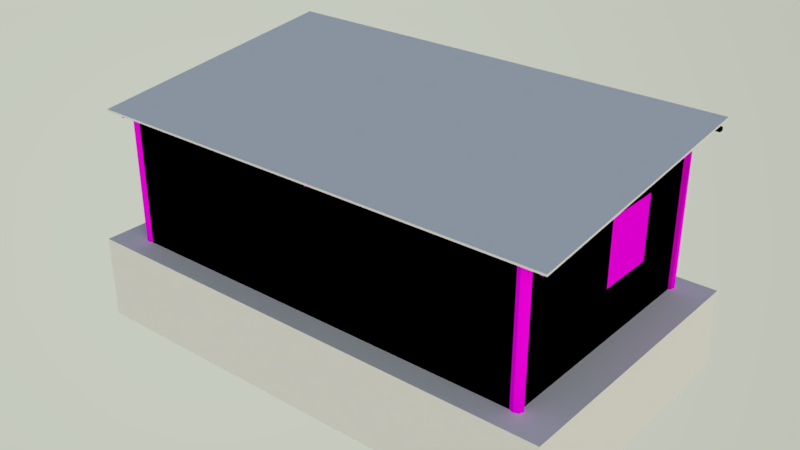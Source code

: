 # Source: Residencia5.blend  (saved by Blender 2.79.0; exported with 4.5.12 LTS)
import bpy
from mathutils import Matrix  # noqa: F401  (used for matrix-valued properties, if any)

bpy.ops.wm.read_factory_settings(use_empty=True)
scene = bpy.context.scene
scene.name = 'Scene'

# ---- collections
col_collection_1 = bpy.data.collections.new('Collection 1'); scene.collection.children.link(col_collection_1)
col_collection_2 = bpy.data.collections.new('Collection 2'); scene.collection.children.link(col_collection_2)

# ---- images (referenced by path relative to the original .blend; pixels are not part of the script)
import os
ASSET_DIR = os.environ.get("B2B_ASSET_DIR", "")  # directory of the original .blend (textures are referenced by path, not embedded)
HERE = os.path.dirname(os.path.abspath(__file__))  # packed textures are extracted next to this script under _unpacked/

def load_image(name, relpath, width, height, colorspace="sRGB"):
    """Load a texture the original file referenced (path relative to the .blend, or extracted next to this script)."""
    p = next((c for c in (os.path.join(HERE, relpath), os.path.join(ASSET_DIR, relpath)) if relpath and os.path.exists(c)), "")
    if p:
        img = bpy.data.images.load(p, check_existing=True)
        img.name = name
    else:  # same state as the original file: an image datablock whose file is absent (Cycles renders it pink)
        img = bpy.data.images.new(name, width, height)
        img.source = "FILE"
        img.filepath = "//" + (relpath or name)
    img.colorspace_settings.name = colorspace
    return img
img_residencia5_png = load_image('Residencia5.png', 'Residencia5.png', 1024, 1024, 'sRGB')

# ---- materials (node trees are filled in below, after node groups)
mat_material = bpy.data.materials.new('Material')
mat_material.alpha_threshold = 0.0
mat_material.roughness = 0.5

# ---- material node trees
mat_material.use_nodes = True; mat_material.node_tree.nodes.clear()
_N = mat_material.node_tree.nodes; _L = mat_material.node_tree.links
n0 = _N.new('ShaderNodeOutputMaterial'); n0.name = 'Material Output'; n0.location = (300, 300)
n1 = _N.new('ShaderNodeBsdfDiffuse'); n1.name = 'Diffuse BSDF'; n1.location = (10, 300)
n2 = _N.new('ShaderNodeTexImage'); n2.name = 'Image Texture'; n2.location = (-180, 300)
n2.width = 140
n2.image = img_residencia5_png
_L.new(n1.outputs[0], n0.inputs[0])
_L.new(n2.outputs[0], n1.inputs[0])
n0.is_active_output = True

# ---- world
world_world = bpy.data.worlds.new('World'); scene.world = world_world
world_world.use_nodes = True; world_world.node_tree.nodes.clear()
_N = world_world.node_tree.nodes; _L = world_world.node_tree.links
n0 = _N.new('ShaderNodeOutputWorld'); n0.name = 'World Output'; n0.location = (300, 300)
n1 = _N.new('ShaderNodeBackground'); n1.name = 'Background'; n1.location = (10, 300)
n1.inputs[1].default_value = 3.3
n2 = _N.new('ShaderNodeTexSky'); n2.name = 'Sky Texture'; n2.location = (-190, 300)
n2.sky_type = 'HOSEK_WILKIE'
n2.sun_direction = (0.6786, -0.5714, 0.4615)
n2.turbidity = 5.6
n2.ground_albedo = 0.6333
n2.sun_elevation = 1.571
_L.new(n1.outputs[0], n0.inputs[0])
_L.new(n2.outputs[0], n1.inputs[0])
n0.is_active_output = True
world_world.color = (0.05088, 0.05088, 0.05088)
world_world.use_sun_shadow = False
world_world.sun_shadow_jitter_overblur = 0.0
world_world.cycles.sampling_method = 'MANUAL'

# ---- meshes
me_cube_002 = bpy.data.meshes.new('Cube.002')
me_cube_002.from_pydata([(-5.944, -3.411, -1.0), (-5.944, -3.411, 1.0), (-5.944, 3.411, -1.0), (-5.944, 3.411, 1.0), (5.944, -3.411, -1.0), (5.944, -3.411, 1.0), (5.944, 3.411, -1.0), (5.944, 3.411, 1.0)], [], [(0, 1, 3, 2), (2, 3, 7, 6), (6, 7, 5, 4), (4, 5, 1, 0), (7, 3, 1, 5)])
_uv = me_cube_002.uv_layers.new(name='UVMap')
_uv.uv.foreach_set('vector', [0.2916, 0.5108, 0.2916, 1.511, 3.703, 1.511, 3.703, 0.5108, 0.4958, 0.5108, 0.4958, 1.511, 6.439, 1.511, 6.439, 0.5108, 0.7029, 0.5108, 0.7029, 1.511, -2.708, 1.511, -2.708, 0.5108, 0.4394, 0.5108, 0.4394, 1.511, -5.504, 1.511, -5.504, 0.5108, 0.4394, 0.7029, -5.504, 0.7029, -5.504, -2.708, 0.4394, -2.708])
_uv.active_render = True
_uv = me_cube_002.uv_layers.new(name='UVMap.001')
_uv.uv.foreach_set('vector', [1.0, 1.0, 0.844, 1.0, 0.844, 0.5, 1.0, 0.5, 0.688, 0.8712, 0.5321, 0.8712, 0.5321, 0.0, 0.688, 0.0, 1.0, 0.5, 0.844, 0.5, 0.844, 6.989e-08, 1.0, 0.0, 0.688, 0.0, 0.844, 0.0, 0.844, 0.8712, 0.688, 0.8712, 0.5321, 0.0, 0.5321, 0.8712, 1.488e-07, 0.8712, 0.0, 6.989e-08])
me_cube_002.use_remesh_preserve_volume = False
me_cube_002.use_remesh_preserve_attributes = False
me_cube_002.use_mirror_vertex_groups = False
me_cube_002.update()
me_residencia5_lod0 = bpy.data.meshes.new('Residencia5_LOD0')
me_residencia5_lod0.from_pydata([(-2.386, 2.604, -1.637), (-2.386, 2.604, 0.6935), (-1.105, 2.604, -1.637), (-1.105, 2.604, 0.6935), (1.621, 2.617, -1.637), (1.621, 2.617, 0.6935), (2.902, 2.617, -1.637), (2.902, 2.617, 0.6935), (4.975, -0.1954, -0.6255), (4.975, -0.1954, 0.9014), (4.975, 1.236, -0.6255), (4.975, 1.236, 0.9014), (-4.974, -3.114, -1.864), (-4.974, -3.114, 1.156), (-5.078, -3.157, -1.864), (-5.078, -3.157, 1.172), (-5.181, -3.114, -1.864), (-5.224, -3.011, -1.864), (-5.224, -3.011, 1.156), (-5.181, -2.907, -1.864), (-5.181, -2.907, 1.156), (-5.078, 2.831, -1.864), (-5.078, 2.831, 1.855), (-4.974, 2.788, -1.864), (-4.974, 2.788, 1.855), (5.224, 2.684, 1.977), (-5.181, 2.581, -1.864), (-5.181, 2.581, 1.837), (-5.224, 2.684, -1.864), (-5.181, 2.788, -1.864), (-5.181, 2.788, 1.855), (5.141, -2.907, -1.864), (5.141, -2.907, 1.156), (5.224, -3.011, -1.864), (5.224, -3.011, 1.156), (5.181, -3.114, -1.864), (5.181, -3.114, 1.156), (5.078, -3.157, -1.864), (5.078, -3.157, 1.172), (4.974, -3.114, -1.864), (4.974, -3.114, 1.156), (5.078, 2.831, -1.864), (5.078, 2.831, 1.852), (5.181, 2.788, -1.864), (5.181, 2.788, 1.852), (5.224, 2.684, -1.864), (5.224, 2.684, 1.852), (5.078, 2.831, 2.003), (4.974, 2.788, -1.864), (4.974, 2.788, 1.852), (5.193, 2.583, 1.852), (5.193, 2.583, -1.864), (5.141, -0.1954, -0.6255), (5.141, 1.236, -0.6255), (5.141, -0.1954, 0.9014), (5.141, 1.236, 0.9014), (2.902, 2.788, 0.6935), (2.902, 2.788, -1.637), (1.621, 2.788, -1.637), (1.621, 2.788, 0.6935), (-1.105, 2.788, 0.6935), (-1.105, 2.788, -1.637), (-2.386, 2.788, -1.637), (-2.386, 2.788, 0.6935), (5.141, 2.534, 1.852), (5.141, 2.534, -1.864), (5.141, -2.907, 1.323), (5.141, 2.534, 1.965), (5.224, -3.011, 1.301), (5.193, 2.583, 1.969), (5.224, 2.684, 1.98), (-5.181, -2.907, 1.317), (-5.181, 2.581, 1.973), (-5.224, 2.684, 1.855), (-5.224, 2.684, 1.98), (-5.224, -3.011, 1.307), (-5.181, -3.114, 1.156), (-5.181, -3.114, 1.298), (5.633, -3.342, 1.216), (5.633, 3.021, 1.971), (5.633, -3.347, 1.26), (5.633, 3.016, 2.015), (5.579, -3.347, 1.26), (5.579, 3.016, 2.015), (5.579, -3.342, 1.216), (5.579, 3.021, 1.971), (-5.207, -3.342, 1.216), (-5.207, 3.021, 1.971), (-5.208, -3.347, 1.26), (-5.207, 3.016, 2.015), (-5.262, -3.347, 1.26), (-5.261, 3.016, 2.015), (-5.262, -3.342, 1.216), (-5.261, 3.021, 1.971), (-5.732, -3.027, 1.156), (5.741, -3.027, 1.156), (-5.732, -3.136, 1.156), (5.741, -3.136, 1.156), (-5.732, -3.136, 1.241), (5.741, -3.136, 1.241), (-5.732, -3.027, 1.241), (5.741, -3.027, 1.241), (-5.732, 2.801, 1.853), (5.741, 2.801, 1.853), (-5.732, 2.693, 1.853), (5.741, 2.693, 1.853), (-5.732, 2.693, 1.938), (5.741, 2.693, 1.938), (-5.732, 2.801, 1.938), (5.741, 2.801, 1.938), (5.181, -3.114, 1.292), (5.078, -3.157, 1.308), (-4.974, -3.114, 1.292), (4.974, -3.114, 1.292), (-5.078, -3.157, 1.295), (-5.181, 2.788, 1.999), (5.181, 2.788, 1.996), (4.974, 2.788, 1.996), (-5.078, 2.831, 2.006), (-4.974, 2.788, 1.999), (0.2924, -3.342, 1.216), (0.2929, 3.021, 1.971), (0.2924, -3.347, 1.26), (0.2929, 3.016, 2.015), (0.2381, -3.347, 1.26), (0.2387, 3.016, 2.015), (0.2382, -3.342, 1.216), (0.2387, 3.021, 1.971), (-5.217, -3.342, 1.216), (-5.217, 3.021, 1.971), (-5.217, -3.347, 1.26), (-5.217, 3.016, 2.015), (-5.271, -3.347, 1.26), (-5.271, 3.016, 2.015), (-5.271, -3.342, 1.216), (-5.271, 3.021, 1.971)], [], [(0, 62, 63, 1), (2, 0, 1, 3), (56, 49, 48, 57), (6, 4, 5, 7), (8, 10, 11, 9), (10, 53, 55, 11), (10, 8, 52, 53), (12, 13, 15, 14), (14, 15, 76, 16), (16, 76, 18, 17), (17, 18, 20, 19), (21, 22, 24, 23), (26, 27, 73, 28), (28, 73, 30, 29), (29, 30, 22, 21), (31, 32, 34, 33), (33, 34, 36, 35), (35, 36, 38, 37), (37, 38, 40, 39), (41, 42, 44, 43), (43, 44, 46, 45), (48, 49, 42, 41), (45, 46, 50, 51), (12, 39, 40, 13), (49, 24, 119, 117), (51, 50, 64, 65), (54, 9, 11, 55), (52, 8, 9, 54), (57, 6, 7, 56), (58, 4, 6, 57), (56, 7, 5, 59), (61, 2, 3, 60), (62, 0, 2, 61), (60, 3, 1, 63), (65, 64, 55, 53), (32, 31, 52, 54), (52, 31, 65, 53), (54, 55, 64, 32), (19, 20, 27, 26), (58, 61, 60, 59), (58, 57, 48), (60, 63, 24), (4, 58, 59, 5), (32, 64, 67, 66), (67, 64, 50, 69), (69, 50, 46, 70), (32, 66, 68, 34), (34, 68, 110, 36), (27, 20, 71, 72), (27, 72, 74, 73), (71, 20, 18, 75), (75, 18, 76, 77), (79, 81, 80, 78), (81, 83, 82, 80), (83, 85, 84, 82), (79, 85, 83, 81), (78, 80, 82, 84), (84, 85, 79, 78), (87, 89, 88, 86), (89, 91, 90, 88), (91, 93, 92, 90), (87, 93, 91, 89), (86, 88, 90, 92), (92, 93, 87, 86), (95, 97, 96, 94), (97, 99, 98, 96), (99, 101, 100, 98), (108, 109, 103, 102), (95, 101, 99, 97), (94, 96, 98, 100), (103, 105, 104, 102), (105, 107, 106, 104), (107, 109, 108, 106), (103, 109, 107, 105), (102, 104, 106, 108), (100, 101, 95, 94), (38, 36, 110, 111), (40, 38, 111, 113), (13, 40, 113, 112), (15, 13, 112, 114), (76, 15, 114, 77), (30, 73, 74, 115), (22, 30, 115, 118), (24, 22, 118, 119), (42, 49, 117, 47), (44, 42, 47, 116), (46, 44, 116, 25), (121, 123, 122, 120), (123, 125, 124, 122), (125, 127, 126, 124), (121, 127, 125, 123), (120, 122, 124, 126), (126, 127, 121, 120), (129, 131, 130, 128), (131, 133, 132, 130), (133, 135, 134, 132), (129, 135, 133, 131), (128, 130, 132, 134), (134, 135, 129, 128), (24, 63, 62, 23), (48, 23, 61), (23, 62, 61), (61, 58, 48), (56, 59, 49), (59, 60, 49), (49, 60, 24)])
_uv = me_residencia5_lod0.uv_layers.new(name='UVMap')
_uv.uv.foreach_set('vector', [0.7836, 0.01785, 0.793, 0.01, 0.7929, 0.1171, 0.7852, 0.1055, 0.02431, 0.6416, 0.2136, 0.6416, 0.2136, 0.986, 0.02431, 0.986, 0.5623, 0.1544, 0.7101, 0.0717, 0.7101, 0.3369, 0.5623, 0.3207, 0.02431, 0.6416, 0.2136, 0.6416, 0.2136, 0.986, 0.02431, 0.986, 0.3914, 0.8302, 0.3914, 0.9838, 0.2276, 0.9838, 0.2276, 0.8302, 0.796, 0.1433, 0.8078, 0.1311, 0.811, 0.2301, 0.8009, 0.2172, 0.796, 0.1433, 0.7265, 0.14, 0.7176, 0.1311, 0.8078, 0.1311, 0.8926, 0.1219, 0.8926, 0.3589, 0.8838, 0.3601, 0.8838, 0.1219, 0.8838, 0.1219, 0.8838, 0.3601, 0.875, 0.3589, 0.875, 0.1219, 0.875, 0.1219, 0.875, 0.3589, 0.8662, 0.3589, 0.8662, 0.1219, 0.8662, 0.1219, 0.8662, 0.3589, 0.8574, 0.3589, 0.8574, 0.1219, 0.9582, 0.0002546, 0.9582, 0.2921, 0.9494, 0.2921, 0.9494, 0.0002547, 0.9846, 0.0002546, 0.9846, 0.2907, 0.9758, 0.2921, 0.9758, 0.0002546, 0.9758, 0.0002546, 0.9758, 0.2921, 0.967, 0.2921, 0.967, 0.0002546, 0.967, 0.0002546, 0.967, 0.2921, 0.9582, 0.2921, 0.9582, 0.0002546, 0.8569, 0.1219, 0.8569, 0.3589, 0.8464, 0.3589, 0.8464, 0.1219, 0.8464, 0.1219, 0.8464, 0.3589, 0.8376, 0.3589, 0.8376, 0.1219, 0.8376, 0.1219, 0.8376, 0.3589, 0.8288, 0.3601, 0.8288, 0.1219, 0.8288, 0.1219, 0.8288, 0.3601, 0.82, 0.3589, 0.82, 0.1219, 0.9401, 0.0002547, 0.9401, 0.2919, 0.9313, 0.2919, 0.9313, 0.0002547, 0.9313, 0.0002547, 0.9313, 0.2919, 0.9224, 0.2919, 0.9224, 0.0002547, 0.9489, 0.0002546, 0.9489, 0.2919, 0.9401, 0.2919, 0.9401, 0.0002547, 0.9224, 0.0002547, 0.9224, 0.2919, 0.9141, 0.2919, 0.9141, 0.0002547, 0.7302, 0.6003, 0.01326, 0.6003, 0.01326, 0.3827, 0.7302, 0.3827, 0.7101, 0.0717, 0.0002186, 0.07147, 0.0002186, 0.06116, 0.7101, 0.06139, 0.9141, 0.0002547, 0.9141, 0.2919, 0.9085, 0.2919, 0.9085, 0.0002547, 0.7198, 0.2214, 0.7308, 0.2126, 0.8009, 0.2172, 0.811, 0.2301, 0.7176, 0.1311, 0.7265, 0.14, 0.7308, 0.2126, 0.7198, 0.2214, 0.7222, 0.002575, 0.7299, 0.01412, 0.7315, 0.1018, 0.7221, 0.1097, 0.793, 0.01, 0.7836, 0.01785, 0.7299, 0.01412, 0.7222, 0.002575, 0.7221, 0.1097, 0.7315, 0.1018, 0.7852, 0.1055, 0.7929, 0.1171, 0.7222, 0.002575, 0.7299, 0.01412, 0.7315, 0.1018, 0.7221, 0.1097, 0.793, 0.01, 0.7836, 0.01785, 0.7299, 0.01412, 0.7222, 0.002575, 0.7221, 0.1097, 0.7315, 0.1018, 0.7852, 0.1055, 0.7929, 0.1171, 0.9381, 0.6134, 0.9381, 0.9697, 0.8135, 0.8791, 0.8135, 0.7324, 0.4132, 0.9035, 0.4132, 0.6134, 0.6759, 0.7324, 0.6759, 0.8791, 0.6759, 0.7324, 0.4132, 0.6134, 0.9381, 0.6134, 0.8135, 0.7324, 0.6759, 0.8791, 0.8135, 0.8791, 0.9381, 0.9697, 0.4132, 0.9035, 0.4132, 0.6134, 0.4132, 0.9035, 0.9381, 0.9697, 0.9381, 0.6134, 0.4709, 0.3207, 0.2763, 0.3207, 0.2763, 0.1544, 0.4709, 0.1544, 0.4709, 0.3207, 0.5623, 0.3207, 0.7101, 0.3369, 0.2763, 0.1544, 0.1849, 0.1544, 0.0002186, 0.07147, 0.7836, 0.01785, 0.793, 0.01, 0.7929, 0.1171, 0.7852, 0.1055, 0.4132, 0.9035, 0.9381, 0.9697, 0.9381, 0.9816, 0.4132, 0.9193, 0.9085, 0.3008, 0.9085, 0.2919, 0.9141, 0.2919, 0.9141, 0.301, 0.9141, 0.301, 0.9141, 0.2919, 0.9224, 0.2919, 0.9224, 0.3019, 0.8569, 0.3589, 0.8569, 0.372, 0.8464, 0.3703, 0.8464, 0.3589, 0.8464, 0.3589, 0.8464, 0.3703, 0.8376, 0.3696, 0.8376, 0.3589, 0.9381, 0.9697, 0.4132, 0.9035, 0.4132, 0.9193, 0.9381, 0.9816, 0.9846, 0.2907, 0.9846, 0.3014, 0.9758, 0.3019, 0.9758, 0.2921, 0.8574, 0.3715, 0.8574, 0.3589, 0.8662, 0.3589, 0.8662, 0.3707, 0.8662, 0.3707, 0.8662, 0.3589, 0.875, 0.3589, 0.875, 0.37, 0.8182, 0.05748, 0.8213, 0.05748, 0.8213, 0.0002565, 0.8182, 0.0002547, 0.843, 0.0002547, 0.8391, 0.0002547, 0.8391, 0.05742, 0.843, 0.05742, 0.815, 0.05748, 0.8182, 0.05748, 0.8182, 0.0002547, 0.815, 0.0002565, 0.8056, 0.006064, 0.8056, 0.006548, 0.8087, 0.006548, 0.8087, 0.006064, 0.8056, 0.006064, 0.8087, 0.006064, 0.8087, 0.00558, 0.8056, 0.00558, 0.8507, 0.05742, 0.8507, 0.0002547, 0.8468, 0.0002547, 0.8468, 0.05742, 0.0, 0.0, 0.0, 0.0, 0.0, 0.0, 0.0, 0.0, 0.0, 0.0, 0.0, 0.0, 0.0, 0.0, 0.0, 0.0, 0.0, 0.0, 0.0, 0.0, 0.0, 0.0, 0.0, 0.0, 0.0, 0.0, 0.0, 0.0, 0.0, 0.0, 0.0, 0.0, 0.0, 0.0, 0.0, 0.0, 0.0, 0.0, 0.0, 0.0, 0.0, 0.0, 0.0, 0.0, 0.0, 0.0, 0.0, 0.0, 0.8899, 0.0002547, 0.8822, 0.0002547, 0.8822, 0.1027, 0.8899, 0.1027, 0.8566, 0.1027, 0.8626, 0.1027, 0.8626, 0.0002549, 0.8566, 0.0002547, 0.8822, 0.0002547, 0.8746, 0.0002547, 0.8746, 0.1027, 0.8822, 0.1027, 0.8746, 0.1027, 0.8746, 0.0002547, 0.8686, 0.0002549, 0.8686, 0.1027, 0.8027, 0.003159, 0.8087, 0.003159, 0.8087, 0.002191, 0.8027, 0.002191, 0.8027, 0.001223, 0.8027, 0.002191, 0.8087, 0.002191, 0.8087, 0.001223, 0.8976, 0.0002547, 0.8899, 0.0002547, 0.8899, 0.1027, 0.8976, 0.1027, 0.8507, 0.1027, 0.8566, 0.1027, 0.8566, 0.0002549, 0.8507, 0.0002547, 0.8976, 0.1027, 0.9052, 0.1027, 0.9052, 0.0002547, 0.8976, 0.0002547, 0.8027, 0.001223, 0.8087, 0.001223, 0.8087, 0.0002547, 0.8027, 0.0002547, 0.8087, 0.004127, 0.8087, 0.003159, 0.8027, 0.003159, 0.8027, 0.004127, 0.8686, 0.1027, 0.8686, 0.0002547, 0.8626, 0.0002549, 0.8626, 0.1027, 0.8288, 0.3601, 0.8376, 0.3589, 0.8376, 0.3696, 0.8288, 0.3708, 0.82, 0.3589, 0.8288, 0.3601, 0.8288, 0.3708, 0.82, 0.3696, 0.7302, 0.3827, 0.01326, 0.3827, 0.01322, 0.3701, 0.7302, 0.3701, 0.8838, 0.3601, 0.8926, 0.3589, 0.8926, 0.3696, 0.8838, 0.3698, 0.875, 0.3589, 0.8838, 0.3601, 0.8838, 0.3698, 0.875, 0.37, 0.967, 0.2921, 0.9758, 0.2921, 0.9758, 0.3019, 0.967, 0.3034, 0.9582, 0.2921, 0.967, 0.2921, 0.967, 0.3034, 0.9582, 0.304, 0.9494, 0.2921, 0.9582, 0.2921, 0.9582, 0.304, 0.9494, 0.3034, 0.9401, 0.2919, 0.9489, 0.2919, 0.9489, 0.3032, 0.9401, 0.3037, 0.9313, 0.2919, 0.9401, 0.2919, 0.9401, 0.3037, 0.9313, 0.3032, 0.9224, 0.2919, 0.9313, 0.2919, 0.9313, 0.3032, 0.9224, 0.3017, 0.8276, 0.0002565, 0.8245, 0.0002547, 0.8245, 0.05748, 0.8276, 0.05748, 0.8391, 0.0002547, 0.8353, 0.0002547, 0.8353, 0.05742, 0.8391, 0.05742, 0.8213, 0.05748, 0.8245, 0.05748, 0.8245, 0.0002547, 0.8213, 0.0002565, 0.8087, 0.007033, 0.8087, 0.006548, 0.8056, 0.006548, 0.8056, 0.007033, 0.8087, 0.004611, 0.8056, 0.004611, 0.8056, 0.005095, 0.8087, 0.005095, 0.8315, 0.0002547, 0.8315, 0.05742, 0.8353, 0.05742, 0.8353, 0.0002547, 0.8087, 0.05748, 0.8119, 0.05748, 0.8119, 0.0002565, 0.8087, 0.0002547, 0.843, 0.05742, 0.8468, 0.05742, 0.8468, 0.0002547, 0.843, 0.0002547, 0.8119, 0.05748, 0.815, 0.05748, 0.815, 0.0002547, 0.8119, 0.0002565, 0.8087, 0.00558, 0.8087, 0.005095, 0.8056, 0.005095, 0.8056, 0.00558, 0.8087, 0.004127, 0.8056, 0.004127, 0.8056, 0.004611, 0.8087, 0.004611, 0.8315, 0.05742, 0.8315, 0.0002547, 0.8276, 0.0002547, 0.8276, 0.05742, 0.0002186, 0.07147, 0.1849, 0.1544, 0.1849, 0.3207, 0.0002186, 0.3369, 0.7101, 0.3369, 0.0002186, 0.3369, 0.2763, 0.3207, 0.0002186, 0.3369, 0.1849, 0.3207, 0.2763, 0.3207, 0.2763, 0.3207, 0.4709, 0.3207, 0.7101, 0.3369, 0.5623, 0.1544, 0.4709, 0.1544, 0.7101, 0.0717, 0.4709, 0.1544, 0.2763, 0.1544, 0.7101, 0.0717, 0.7101, 0.0717, 0.2763, 0.1544, 0.0002186, 0.07147])
_uv.active_render = True
_uv = me_residencia5_lod0.uv_layers.new(name='UVMap.001')
_uv.uv.foreach_set('vector', [0.7972, 0.2707, 0.8066, 0.2629, 0.8066, 0.37, 0.7988, 0.3584, 0.2009, 0.6528, 0.347, 0.6528, 0.347, 0.9186, 0.2009, 0.9186, 0.5623, 0.1544, 0.7101, 0.0717, 0.7101, 0.3369, 0.5623, 0.3207, 0.04177, 0.6505, 0.1878, 0.6505, 0.1878, 0.9162, 0.04177, 0.9162, 0.9387, 0.4244, 0.9387, 0.5767, 0.7763, 0.5767, 0.7763, 0.4244, 0.796, 0.1433, 0.8078, 0.1311, 0.811, 0.2301, 0.8009, 0.2172, 0.796, 0.1433, 0.7265, 0.14, 0.7176, 0.1311, 0.8078, 0.1311, 0.8926, 0.1219, 0.8926, 0.3589, 0.8838, 0.3601, 0.8838, 0.1219, 0.8838, 0.1219, 0.8838, 0.3601, 0.875, 0.3589, 0.875, 0.1219, 0.875, 0.1219, 0.875, 0.3589, 0.8662, 0.3589, 0.8662, 0.1219, 0.8662, 0.1219, 0.8662, 0.3589, 0.8574, 0.3589, 0.8574, 0.1219, 0.9582, 0.0002546, 0.9582, 0.2921, 0.9494, 0.2921, 0.9494, 0.0002547, 0.9846, 0.0002546, 0.9846, 0.2907, 0.9758, 0.2921, 0.9758, 0.0002546, 0.9758, 0.0002546, 0.9758, 0.2921, 0.967, 0.2921, 0.967, 0.0002546, 0.967, 0.0002546, 0.967, 0.2921, 0.9582, 0.2921, 0.9582, 0.0002546, 0.8569, 0.1219, 0.8569, 0.3589, 0.8464, 0.3589, 0.8464, 0.1219, 0.8464, 0.1219, 0.8464, 0.3589, 0.8376, 0.3589, 0.8376, 0.1219, 0.8376, 0.1219, 0.8376, 0.3589, 0.8288, 0.3601, 0.8288, 0.1219, 0.8288, 0.1219, 0.8288, 0.3601, 0.82, 0.3589, 0.82, 0.1219, 0.9401, 0.0002547, 0.9401, 0.2919, 0.9313, 0.2919, 0.9313, 0.0002547, 0.9313, 0.0002547, 0.9313, 0.2919, 0.9224, 0.2919, 0.9224, 0.0002547, 0.9489, 0.0002546, 0.9489, 0.2919, 0.9401, 0.2919, 0.9401, 0.0002547, 0.9224, 0.0002547, 0.9224, 0.2919, 0.9141, 0.2919, 0.9141, 0.0002547, 0.7302, 0.6003, 0.01326, 0.6003, 0.01326, 0.3827, 0.7302, 0.3827, 0.7101, 0.0717, 0.0002186, 0.07147, 0.0002186, 0.06116, 0.7101, 0.06139, 0.9141, 0.0002547, 0.9141, 0.2919, 0.9085, 0.2919, 0.9085, 0.0002547, 0.7198, 0.2214, 0.7308, 0.2126, 0.8009, 0.2172, 0.811, 0.2301, 0.7176, 0.1311, 0.7265, 0.14, 0.7308, 0.2126, 0.7198, 0.2214, 0.7358, 0.2554, 0.7436, 0.267, 0.7452, 0.3547, 0.7358, 0.3625, 0.8066, 0.2629, 0.7972, 0.2707, 0.7436, 0.267, 0.7358, 0.2554, 0.7358, 0.3625, 0.7452, 0.3547, 0.7988, 0.3584, 0.8066, 0.37, 0.7222, 0.002575, 0.7299, 0.01412, 0.7315, 0.1018, 0.7221, 0.1097, 0.793, 0.01, 0.7836, 0.01785, 0.7299, 0.01412, 0.7222, 0.002575, 0.7221, 0.1097, 0.7315, 0.1018, 0.7852, 0.1055, 0.7929, 0.1171, 0.9381, 0.6134, 0.9381, 0.9697, 0.8135, 0.8791, 0.8135, 0.7324, 0.4132, 0.9035, 0.4132, 0.6134, 0.6759, 0.7324, 0.6759, 0.8791, 0.6759, 0.7324, 0.4132, 0.6134, 0.9381, 0.6134, 0.8135, 0.7324, 0.6759, 0.8791, 0.8135, 0.8791, 0.9381, 0.9697, 0.4132, 0.9035, 0.4132, 0.6134, 0.4132, 0.9035, 0.9381, 0.9697, 0.9381, 0.6134, 0.4709, 0.3207, 0.2763, 0.3207, 0.2763, 0.1544, 0.4709, 0.1544, 0.4709, 0.3207, 0.5623, 0.3207, 0.7101, 0.3369, 0.2763, 0.1544, 0.1849, 0.1544, 0.0002186, 0.07147, 0.7836, 0.01785, 0.793, 0.01, 0.7929, 0.1171, 0.7852, 0.1055, 0.4132, 0.9035, 0.9381, 0.9697, 0.9381, 0.9816, 0.4132, 0.9193, 0.9085, 0.3008, 0.9085, 0.2919, 0.9141, 0.2919, 0.9141, 0.301, 0.9141, 0.301, 0.9141, 0.2919, 0.9224, 0.2919, 0.9224, 0.3019, 0.8569, 0.3589, 0.8569, 0.372, 0.8464, 0.3703, 0.8464, 0.3589, 0.8464, 0.3589, 0.8464, 0.3703, 0.8376, 0.3696, 0.8376, 0.3589, 0.9381, 0.9697, 0.4132, 0.9035, 0.4132, 0.9193, 0.9381, 0.9816, 0.9846, 0.2907, 0.9846, 0.3014, 0.9758, 0.3019, 0.9758, 0.2921, 0.8574, 0.3715, 0.8574, 0.3589, 0.8662, 0.3589, 0.8662, 0.3707, 0.8662, 0.3707, 0.8662, 0.3589, 0.875, 0.3589, 0.875, 0.37, 0.8182, 0.05748, 0.8213, 0.05748, 0.8213, 0.0002565, 0.8182, 0.0002547, 0.843, 0.0002547, 0.8391, 0.0002547, 0.8391, 0.05742, 0.843, 0.05742, 0.815, 0.05748, 0.8182, 0.05748, 0.8182, 0.0002547, 0.815, 0.0002565, 0.8056, 0.006064, 0.8056, 0.006548, 0.8087, 0.006548, 0.8087, 0.006064, 0.8056, 0.006064, 0.8087, 0.006064, 0.8087, 0.00558, 0.8056, 0.00558, 0.8507, 0.05742, 0.8507, 0.0002547, 0.8468, 0.0002547, 0.8468, 0.05742, 0.0, 0.0, 0.0, 0.0, 0.0, 0.0, 0.0, 0.0, 0.0, 0.0, 0.0, 0.0, 0.0, 0.0, 0.0, 0.0, 0.0, 0.0, 0.0, 0.0, 0.0, 0.0, 0.0, 0.0, 0.0, 0.0, 0.0, 0.0, 0.0, 0.0, 0.0, 0.0, 0.0, 0.0, 0.0, 0.0, 0.0, 0.0, 0.0, 0.0, 0.0, 0.0, 0.0, 0.0, 0.0, 0.0, 0.0, 0.0, 0.8899, 0.0002547, 0.8822, 0.0002547, 0.8822, 0.1027, 0.8899, 0.1027, 0.8566, 0.1027, 0.8626, 0.1027, 0.8626, 0.0002549, 0.8566, 0.0002547, 0.8822, 0.0002547, 0.8746, 0.0002547, 0.8746, 0.1027, 0.8822, 0.1027, 0.8746, 0.1027, 0.8746, 0.0002547, 0.8686, 0.0002549, 0.8686, 0.1027, 0.8027, 0.003159, 0.8087, 0.003159, 0.8087, 0.002191, 0.8027, 0.002191, 0.8027, 0.001223, 0.8027, 0.002191, 0.8087, 0.002191, 0.8087, 0.001223, 0.8976, 0.0002547, 0.8899, 0.0002547, 0.8899, 0.1027, 0.8976, 0.1027, 0.8507, 0.1027, 0.8566, 0.1027, 0.8566, 0.0002549, 0.8507, 0.0002547, 0.8976, 0.1027, 0.9052, 0.1027, 0.9052, 0.0002547, 0.8976, 0.0002547, 0.8027, 0.001223, 0.8087, 0.001223, 0.8087, 0.0002547, 0.8027, 0.0002547, 0.8087, 0.004127, 0.8087, 0.003159, 0.8027, 0.003159, 0.8027, 0.004127, 0.8686, 0.1027, 0.8686, 0.0002547, 0.8626, 0.0002549, 0.8626, 0.1027, 0.8288, 0.3601, 0.8376, 0.3589, 0.8376, 0.3696, 0.8288, 0.3708, 0.82, 0.3589, 0.8288, 0.3601, 0.8288, 0.3708, 0.82, 0.3696, 0.7302, 0.3827, 0.01326, 0.3827, 0.01322, 0.3701, 0.7302, 0.3701, 0.8838, 0.3601, 0.8926, 0.3589, 0.8926, 0.3696, 0.8838, 0.3698, 0.875, 0.3589, 0.8838, 0.3601, 0.8838, 0.3698, 0.875, 0.37, 0.967, 0.2921, 0.9758, 0.2921, 0.9758, 0.3019, 0.967, 0.3034, 0.9582, 0.2921, 0.967, 0.2921, 0.967, 0.3034, 0.9582, 0.304, 0.9494, 0.2921, 0.9582, 0.2921, 0.9582, 0.304, 0.9494, 0.3034, 0.9401, 0.2919, 0.9489, 0.2919, 0.9489, 0.3032, 0.9401, 0.3037, 0.9313, 0.2919, 0.9401, 0.2919, 0.9401, 0.3037, 0.9313, 0.3032, 0.9224, 0.2919, 0.9313, 0.2919, 0.9313, 0.3032, 0.9224, 0.3017, 0.8276, 0.0002565, 0.8245, 0.0002547, 0.8245, 0.05748, 0.8276, 0.05748, 0.8391, 0.0002547, 0.8353, 0.0002547, 0.8353, 0.05742, 0.8391, 0.05742, 0.8213, 0.05748, 0.8245, 0.05748, 0.8245, 0.0002547, 0.8213, 0.0002565, 0.8087, 0.007033, 0.8087, 0.006548, 0.8056, 0.006548, 0.8056, 0.007033, 0.8087, 0.004611, 0.8056, 0.004611, 0.8056, 0.005095, 0.8087, 0.005095, 0.8315, 0.0002547, 0.8315, 0.05742, 0.8353, 0.05742, 0.8353, 0.0002547, 0.8087, 0.05748, 0.8119, 0.05748, 0.8119, 0.0002565, 0.8087, 0.0002547, 0.843, 0.05742, 0.8468, 0.05742, 0.8468, 0.0002547, 0.843, 0.0002547, 0.8119, 0.05748, 0.815, 0.05748, 0.815, 0.0002547, 0.8119, 0.0002565, 0.8087, 0.00558, 0.8087, 0.005095, 0.8056, 0.005095, 0.8056, 0.00558, 0.8087, 0.004127, 0.8056, 0.004127, 0.8056, 0.004611, 0.8087, 0.004611, 0.8315, 0.05742, 0.8315, 0.0002547, 0.8276, 0.0002547, 0.8276, 0.05742, 0.0002186, 0.07147, 0.1849, 0.1544, 0.1849, 0.3207, 0.0002186, 0.3369, 0.7101, 0.3369, 0.0002186, 0.3369, 0.2763, 0.3207, 0.0002186, 0.3369, 0.1849, 0.3207, 0.2763, 0.3207, 0.2763, 0.3207, 0.4709, 0.3207, 0.7101, 0.3369, 0.5623, 0.1544, 0.4709, 0.1544, 0.7101, 0.0717, 0.4709, 0.1544, 0.2763, 0.1544, 0.7101, 0.0717, 0.7101, 0.0717, 0.2763, 0.1544, 0.0002186, 0.07147])
me_residencia5_lod0.materials.append(mat_material)
me_residencia5_lod0.use_remesh_preserve_volume = False
me_residencia5_lod0.use_remesh_preserve_attributes = False
me_residencia5_lod0.use_mirror_vertex_groups = False
me_residencia5_lod0.update()
me_plane_001 = bpy.data.meshes.new('Plane.001')
me_plane_001.from_pydata([(-5.719, 0.002793, -0.02564), (5.719, 0.00288, -0.02564), (-5.719, 6.425, 0.7356), (5.719, 6.425, 0.7356), (-5.719, -0.002878, 0.02564), (5.719, -0.002792, 0.02563), (-5.719, 6.419, 0.7869), (5.719, 6.419, 0.7869)], [], [(0, 2, 3, 1), (4, 5, 7, 6), (1, 3, 7, 5), (2, 0, 4, 6), (3, 2, 6, 7), (0, 1, 5, 4)])
_uv = me_plane_001.uv_layers.new(name='UVMap')
_uv.uv.foreach_set('vector', [0.9411, 0.5, 1.402e-07, 0.5, 0.0, 7.451e-08, 0.9411, 0.0, 1.402e-07, 1.0, 0.0, 0.5, 0.9411, 0.5, 0.9411, 1.0, 0.9558, 0.0, 0.9558, 0.5, 0.9411, 0.5, 0.9411, 0.0, 1.0, 0.0, 1.0, 0.5, 0.9853, 0.5, 0.9853, 0.0, 0.9705, 0.0, 0.9705, 0.5, 0.9558, 0.5, 0.9558, 0.0, 0.9705, 0.5, 0.9705, 0.0, 0.9853, 0.0, 0.9853, 0.5])
_uv.active_render = True
_uv = me_plane_001.uv_layers.new(name='UVMap.001')
_uv.uv.foreach_set('vector', [4.385e-08, 2.898e-05, 0.4941, 0.0, 0.4941, 0.8843, 0.0, 0.8843, 0.9882, 2.894e-05, 0.9882, 0.8843, 0.4941, 0.8843, 0.4941, 0.0, 1.0, 0.0, 1.0, 0.5, 0.9961, 0.5, 0.9961, 3.118e-05, 1.0, 0.5, 1.0, 1.0, 0.9961, 1.0, 0.9961, 0.5, 0.9961, 0.0, 0.9961, 0.8843, 0.9921, 0.8843, 0.9921, 1.991e-06, 0.9921, 1.917e-06, 0.9921, 0.8843, 0.9882, 0.8843, 0.9882, 0.0])
me_plane_001.use_remesh_preserve_volume = False
me_plane_001.use_remesh_preserve_attributes = False
me_plane_001.use_mirror_vertex_groups = False
me_plane_001.update()
me_residencia5_lod1 = bpy.data.meshes.new('Residencia5_LOD1')
me_residencia5_lod1.from_pydata([(-2.386, 2.788, -1.637), (1.621, 2.788, -1.637), (1.621, 2.788, 0.6935), (2.902, 2.788, 0.6935), (5.141, -0.1954, -0.6255), (5.141, -0.1954, 0.9014), (5.141, 1.236, -0.6255), (-4.974, -3.114, -1.864), (-4.974, -3.114, 1.156), (-5.181, -2.907, -1.864), (-4.974, 2.788, -1.864), (5.224, 2.684, 1.977), (-5.181, 2.581, -1.864), (5.141, -2.907, -1.864), (5.141, -2.907, 1.323), (4.974, -3.114, -1.864), (4.974, -3.114, 1.156), (5.078, 2.831, 2.003), (4.974, 2.788, -1.864), (5.193, 2.583, -1.864), (5.141, 1.236, 0.9014), (2.902, 2.788, -1.637), (-1.105, 2.788, 0.6935), (-1.105, 2.788, -1.637), (-2.386, 2.788, 0.6935), (5.141, 2.534, -1.864), (5.141, 2.534, 1.965), (5.193, 2.583, 1.969), (5.224, 2.684, 1.98), (-5.181, -2.907, 1.317), (-5.181, 2.581, 1.973), (-5.207, -3.342, 1.216), (-5.207, 3.021, 1.971), (-5.208, -3.347, 1.26), (-5.207, 3.016, 2.015), (-5.262, -3.347, 1.26), (-5.261, 3.016, 2.015), (-5.262, -3.342, 1.216), (-5.261, 3.021, 1.971), (-5.732, -3.027, 1.156), (5.741, -3.027, 1.156), (-5.732, -3.136, 1.156), (5.741, -3.136, 1.156), (-5.732, -3.136, 1.241), (5.741, -3.136, 1.241), (-5.732, -3.027, 1.241), (5.741, -3.027, 1.241), (-5.732, 2.801, 1.853), (5.741, 2.801, 1.853), (-5.732, 2.693, 1.853), (5.741, 2.693, 1.853), (-5.732, 2.693, 1.938), (5.741, 2.693, 1.938), (-5.732, 2.801, 1.938), (5.741, 2.801, 1.938), (-4.974, -3.114, 1.292), (4.974, -3.114, 1.292), (4.974, 2.788, 1.996), (-4.974, 2.788, 1.999)], [], [(23, 0, 24, 22), (3, 57, 18, 21), (21, 1, 2, 3), (4, 6, 20, 5), (8, 55, 29), (16, 14, 56), (18, 57, 17, 11, 27, 19), (14, 16, 15, 13), (7, 15, 16, 8), (19, 27, 26, 25), (25, 26, 20, 6), (14, 13, 4, 5), (4, 13, 25, 6), (5, 20, 26, 14), (9, 29, 30, 12), (1, 23, 22, 2), (1, 21, 18), (22, 24, 58), (27, 11, 28), (32, 34, 33, 31), (34, 36, 35, 33), (36, 38, 37, 35), (32, 38, 36, 34), (31, 33, 35, 37), (37, 38, 32, 31), (40, 42, 41, 39), (42, 44, 43, 41), (44, 46, 45, 43), (53, 54, 48, 47), (40, 46, 44, 42), (39, 41, 43, 45), (48, 50, 49, 47), (50, 52, 51, 49), (52, 54, 53, 51), (48, 54, 52, 50), (47, 49, 51, 53), (45, 46, 40, 39), (8, 16, 56, 55), (58, 24, 0, 10), (18, 10, 23), (10, 0, 23), (23, 1, 18), (3, 2, 57), (2, 22, 57), (57, 22, 58), (8, 29, 9, 7), (10, 12, 30, 58)])
_uv = me_residencia5_lod1.uv_layers.new(name='UVMap')
_uv.uv.foreach_set('vector', [0.02431, 0.6416, 0.2136, 0.6416, 0.2136, 0.986, 0.02431, 0.986, 0.5623, 0.1544, 0.7101, 0.0717, 0.7101, 0.3369, 0.5623, 0.3207, 0.02431, 0.6416, 0.2136, 0.6416, 0.2136, 0.986, 0.02431, 0.986, 0.3914, 0.8302, 0.3914, 0.9838, 0.2276, 0.9838, 0.2276, 0.8302, 0.8926, 0.3589, 0.8926, 0.3696, 0.8574, 0.3589, 0.82, 0.3589, 0.8569, 0.372, 0.82, 0.3696, 0.9489, 0.0002546, 0.9489, 0.2919, 0.9401, 0.2919, 0.9224, 0.2919, 0.9141, 0.2919, 0.9141, 0.0002547, 0.8569, 0.3589, 0.82, 0.3589, 0.82, 0.1219, 0.8569, 0.1219, 0.7302, 0.6003, 0.01326, 0.6003, 0.01326, 0.3827, 0.7302, 0.3827, 0.9141, 0.0002547, 0.9141, 0.2919, 0.9085, 0.2919, 0.9085, 0.0002547, 0.9381, 0.6134, 0.9381, 0.9697, 0.8135, 0.8791, 0.8135, 0.7324, 0.4132, 0.9035, 0.4132, 0.6134, 0.6759, 0.7324, 0.6759, 0.8791, 0.6759, 0.7324, 0.4132, 0.6134, 0.9381, 0.6134, 0.8135, 0.7324, 0.6759, 0.8791, 0.8135, 0.8791, 0.9381, 0.9697, 0.4132, 0.9035, 0.4132, 0.6134, 0.4132, 0.9035, 0.9381, 0.9697, 0.9381, 0.6134, 0.4709, 0.3207, 0.2763, 0.3207, 0.2763, 0.1544, 0.4709, 0.1544, 0.4709, 0.3207, 0.5623, 0.3207, 0.7101, 0.3369, 0.2763, 0.1544, 0.1849, 0.1544, 0.0002186, 0.07147, 0.9141, 0.2919, 0.9224, 0.2919, 0.9224, 0.3019, 0.0, 0.0, 0.0, 0.0, 0.0, 0.0, 0.0, 0.0, 0.0, 0.0, 0.0, 0.0, 0.0, 0.0, 0.0, 0.0, 0.0, 0.0, 0.0, 0.0, 0.0, 0.0, 0.0, 0.0, 0.0, 0.0, 0.0, 0.0, 0.0, 0.0, 0.0, 0.0, 0.0, 0.0, 0.0, 0.0, 0.0, 0.0, 0.0, 0.0, 0.0, 0.0, 0.0, 0.0, 0.0, 0.0, 0.0, 0.0, 0.8899, 0.0002547, 0.8822, 0.0002547, 0.8822, 0.1027, 0.8899, 0.1027, 0.8566, 0.1027, 0.8626, 0.1027, 0.8626, 0.0002549, 0.8566, 0.0002547, 0.8822, 0.0002547, 0.8746, 0.0002547, 0.8746, 0.1027, 0.8822, 0.1027, 0.8746, 0.1027, 0.8746, 0.0002547, 0.8686, 0.0002549, 0.8686, 0.1027, 0.8027, 0.003159, 0.8087, 0.003159, 0.8087, 0.002191, 0.8027, 0.002191, 0.8027, 0.001223, 0.8027, 0.002191, 0.8087, 0.002191, 0.8087, 0.001223, 0.8976, 0.0002547, 0.8899, 0.0002547, 0.8899, 0.1027, 0.8976, 0.1027, 0.8507, 0.1027, 0.8566, 0.1027, 0.8566, 0.0002549, 0.8507, 0.0002547, 0.8976, 0.1027, 0.9052, 0.1027, 0.9052, 0.0002547, 0.8976, 0.0002547, 0.8027, 0.001223, 0.8087, 0.001223, 0.8087, 0.0002547, 0.8027, 0.0002547, 0.8087, 0.004127, 0.8087, 0.003159, 0.8027, 0.003159, 0.8027, 0.004127, 0.8686, 0.1027, 0.8686, 0.0002547, 0.8626, 0.0002549, 0.8626, 0.1027, 0.7302, 0.3827, 0.01326, 0.3827, 0.01322, 0.3701, 0.7302, 0.3701, 0.0002186, 0.07147, 0.1849, 0.1544, 0.1849, 0.3207, 0.0002186, 0.3369, 0.7101, 0.3369, 0.0002186, 0.3369, 0.2763, 0.3207, 0.0002186, 0.3369, 0.1849, 0.3207, 0.2763, 0.3207, 0.2763, 0.3207, 0.4709, 0.3207, 0.7101, 0.3369, 0.5623, 0.1544, 0.4709, 0.1544, 0.7101, 0.0717, 0.4709, 0.1544, 0.2763, 0.1544, 0.7101, 0.0717, 0.7101, 0.0717, 0.2763, 0.1544, 0.0002186, 0.07147, 0.8926, 0.3589, 0.8574, 0.3589, 0.8574, 0.1219, 0.8926, 0.1219, 0.9494, 0.0002547, 0.9846, 0.0002546, 0.9846, 0.2907, 0.9494, 0.2921])
_uv.active_render = True
_uv = me_residencia5_lod1.uv_layers.new(name='UVMap.001')
_uv.uv.foreach_set('vector', [0.02982, 0.6677, 0.1936, 0.6677, 0.1936, 0.9658, 0.02982, 0.9658, 0.5623, 0.1544, 0.7101, 0.0717, 0.7101, 0.3369, 0.5623, 0.3207, 0.2199, 0.6445, 0.3837, 0.6445, 0.3837, 0.9426, 0.2199, 0.9426, 0.9459, 0.4169, 0.9459, 0.5705, 0.7821, 0.5705, 0.7821, 0.4169, 0.8926, 0.3589, 0.8926, 0.3696, 0.8574, 0.3589, 0.82, 0.3589, 0.8569, 0.372, 0.82, 0.3696, 0.9489, 0.0002546, 0.9489, 0.2919, 0.9401, 0.2919, 0.9224, 0.2919, 0.9141, 0.2919, 0.9141, 0.0002547, 0.8569, 0.3589, 0.82, 0.3589, 0.82, 0.1219, 0.8569, 0.1219, 0.7302, 0.6003, 0.01326, 0.6003, 0.01326, 0.3827, 0.7302, 0.3827, 0.9141, 0.0002547, 0.9141, 0.2919, 0.9085, 0.2919, 0.9085, 0.0002547, 0.9381, 0.6134, 0.9381, 0.9697, 0.8135, 0.8791, 0.8135, 0.7324, 0.4132, 0.9035, 0.4132, 0.6134, 0.6759, 0.7324, 0.6759, 0.8791, 0.6759, 0.7324, 0.4132, 0.6134, 0.9381, 0.6134, 0.8135, 0.7324, 0.6759, 0.8791, 0.8135, 0.8791, 0.9381, 0.9697, 0.4132, 0.9035, 0.4132, 0.6134, 0.4132, 0.9035, 0.9381, 0.9697, 0.9381, 0.6134, 0.4709, 0.3207, 0.2763, 0.3207, 0.2763, 0.1544, 0.4709, 0.1544, 0.4709, 0.3207, 0.5623, 0.3207, 0.7101, 0.3369, 0.2763, 0.1544, 0.1849, 0.1544, 0.0002186, 0.07147, 0.9141, 0.2919, 0.9224, 0.2919, 0.9224, 0.3019, 0.0, 0.0, 0.0, 0.0, 0.0, 0.0, 0.0, 0.0, 0.0, 0.0, 0.0, 0.0, 0.0, 0.0, 0.0, 0.0, 0.0, 0.0, 0.0, 0.0, 0.0, 0.0, 0.0, 0.0, 0.0, 0.0, 0.0, 0.0, 0.0, 0.0, 0.0, 0.0, 0.0, 0.0, 0.0, 0.0, 0.0, 0.0, 0.0, 0.0, 0.0, 0.0, 0.0, 0.0, 0.0, 0.0, 0.0, 0.0, 0.8899, 0.0002547, 0.8822, 0.0002547, 0.8822, 0.1027, 0.8899, 0.1027, 0.8566, 0.1027, 0.8626, 0.1027, 0.8626, 0.0002549, 0.8566, 0.0002547, 0.8822, 0.0002547, 0.8746, 0.0002547, 0.8746, 0.1027, 0.8822, 0.1027, 0.8746, 0.1027, 0.8746, 0.0002547, 0.8686, 0.0002549, 0.8686, 0.1027, 0.8027, 0.003159, 0.8087, 0.003159, 0.8087, 0.002191, 0.8027, 0.002191, 0.8027, 0.001223, 0.8027, 0.002191, 0.8087, 0.002191, 0.8087, 0.001223, 0.8976, 0.0002547, 0.8899, 0.0002547, 0.8899, 0.1027, 0.8976, 0.1027, 0.8507, 0.1027, 0.8566, 0.1027, 0.8566, 0.0002549, 0.8507, 0.0002547, 0.8976, 0.1027, 0.9052, 0.1027, 0.9052, 0.0002547, 0.8976, 0.0002547, 0.8027, 0.001223, 0.8087, 0.001223, 0.8087, 0.0002547, 0.8027, 0.0002547, 0.8087, 0.004127, 0.8087, 0.003159, 0.8027, 0.003159, 0.8027, 0.004127, 0.8686, 0.1027, 0.8686, 0.0002547, 0.8626, 0.0002549, 0.8626, 0.1027, 0.7302, 0.3827, 0.01326, 0.3827, 0.01322, 0.3701, 0.7302, 0.3701, 0.0002186, 0.07147, 0.1849, 0.1544, 0.1849, 0.3207, 0.0002186, 0.3369, 0.7101, 0.3369, 0.0002186, 0.3369, 0.2763, 0.3207, 0.0002186, 0.3369, 0.1849, 0.3207, 0.2763, 0.3207, 0.2763, 0.3207, 0.4709, 0.3207, 0.7101, 0.3369, 0.5623, 0.1544, 0.4709, 0.1544, 0.7101, 0.0717, 0.4709, 0.1544, 0.2763, 0.1544, 0.7101, 0.0717, 0.7101, 0.0717, 0.2763, 0.1544, 0.0002186, 0.07147, 0.8926, 0.3589, 0.8574, 0.3589, 0.8574, 0.1219, 0.8926, 0.1219, 0.9494, 0.0002547, 0.9846, 0.0002546, 0.9846, 0.2907, 0.9494, 0.2921])
me_residencia5_lod1.materials.append(mat_material)
me_residencia5_lod1.use_remesh_preserve_volume = False
me_residencia5_lod1.use_remesh_preserve_attributes = False
me_residencia5_lod1.use_mirror_vertex_groups = False
me_residencia5_lod1.update()

# ---- objects
ob_cube = bpy.data.objects.new('Cube', me_cube_002)
ob_residencia5_lod0 = bpy.data.objects.new('Residencia5_LOD0', me_residencia5_lod0)
ob_telhadopalha = bpy.data.objects.new('TelhadoPalha', me_plane_001)
ob_residencia5_lod1 = bpy.data.objects.new('Residencia5_LOD1', me_residencia5_lod1)

# ---- transforms, parenting, visibility, modifiers, constraints
ob_cube.location = (-0.06478, -3.005, -0.9785)
ob_cube.lineart.crease_threshold = 0.0
ob_residencia5_lod0.location = (-0.1012, -2.757, 1.886)
ob_residencia5_lod0.lineart.crease_threshold = 0.0
ob_telhadopalha.location = (-0.09173, -6.136, 3.167)
ob_telhadopalha.lineart.crease_threshold = 0.0
ob_residencia5_lod1.location = (-0.1012, -2.757, 1.886)
ob_residencia5_lod1.lineart.crease_threshold = 0.0

# ---- collection membership
col_collection_1.objects.link(ob_cube)
col_collection_1.objects.link(ob_residencia5_lod0)
col_collection_1.objects.link(ob_telhadopalha)
col_collection_2.objects.link(ob_cube)
col_collection_2.objects.link(ob_residencia5_lod1)
col_collection_2.objects.link(ob_telhadopalha)

# ---- scene / render settings (as saved in the file)
scene.frame_start = 1; scene.frame_end = 250; scene.frame_set(1)
scene.render.engine = 'CYCLES'
scene.render.resolution_percentage = 50
scene.render.dither_intensity = 0.0
scene.cycles.use_denoising = False
scene.cycles.samples = 128
scene.cycles.sampling_pattern = 'TABULATED_SOBOL'
scene.cycles.use_adaptive_sampling = False
scene.cycles.use_light_tree = False
scene.cycles.blur_glossy = 0.0
scene.cycles.sample_clamp_indirect = 0.0
scene.view_settings.view_transform = 'Standard'
bpy.context.view_layer.update()

# ---- added for rendering (the .blend has no active camera): camera
cam_auto = bpy.data.cameras.new('AutoCamera')
cam_auto.lens = 50.0
cam_auto.sensor_width = 36.0
cam_auto.clip_end = 1000.0
ob_auto_camera = bpy.data.objects.new('AutoCamera', cam_auto)
scene.collection.objects.link(ob_auto_camera)
ob_auto_camera.location = (13.7531, -19.587, 12.0421)
ob_auto_camera.rotation_euler = (1.09748, -7.21219e-08, 0.694738)
scene.camera = ob_auto_camera
bpy.context.view_layer.update()
